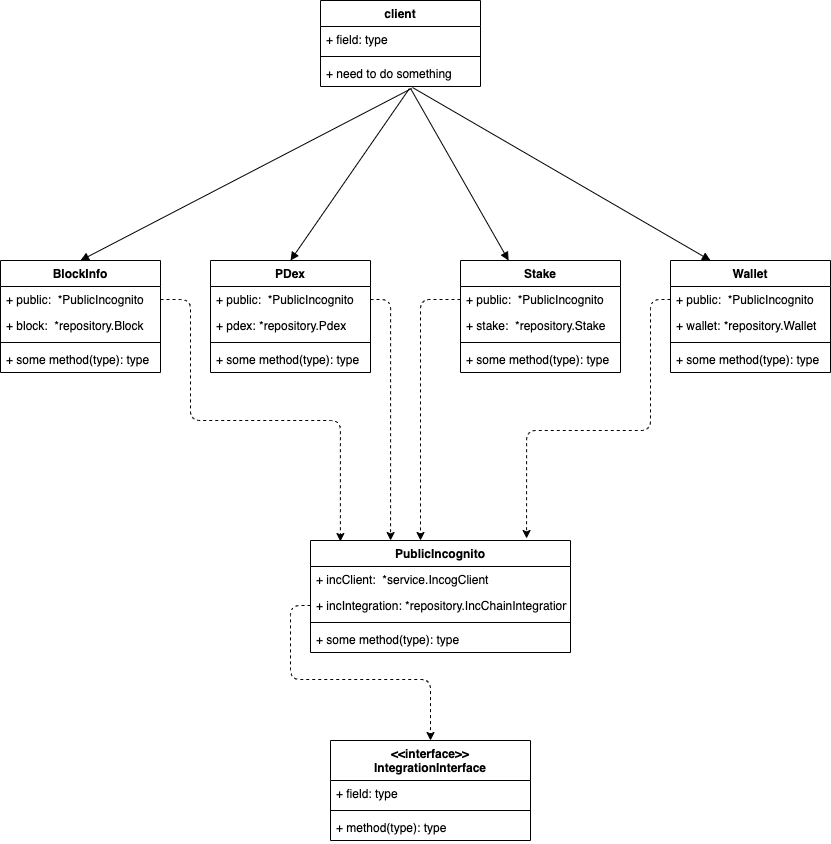

The diagram above was exported from draw.io. Its source (the exported page's mxGraphModel, read from the mxfile embedded in the PNG):
<mxGraphModel dx="1186" dy="1873" grid="1" gridSize="10" guides="1" tooltips="1" connect="1" arrows="1" fold="1" page="1" pageScale="1" pageWidth="850" pageHeight="1100" math="0" shadow="0">
  <root>
    <mxCell id="0" />
    <mxCell id="1" parent="0" />
    <mxCell id="RQuOUmAOnag4kXh_PHwA-5" value="PublicIncognito" style="swimlane;fontStyle=1;align=center;verticalAlign=top;childLayout=stackLayout;horizontal=1;startSize=26;horizontalStack=0;resizeParent=1;resizeParentMax=0;resizeLast=0;collapsible=1;marginBottom=0;" vertex="1" parent="1">
      <mxGeometry x="410" y="520" width="260" height="112" as="geometry" />
    </mxCell>
    <mxCell id="RQuOUmAOnag4kXh_PHwA-6" value="+ incClient:  *service.IncogClient" style="text;strokeColor=none;fillColor=none;align=left;verticalAlign=top;spacingLeft=4;spacingRight=4;overflow=hidden;rotatable=0;points=[[0,0.5],[1,0.5]];portConstraint=eastwest;" vertex="1" parent="RQuOUmAOnag4kXh_PHwA-5">
      <mxGeometry y="26" width="260" height="26" as="geometry" />
    </mxCell>
    <mxCell id="RQuOUmAOnag4kXh_PHwA-9" value="+ incIntegration: *repository.IncChainIntegration" style="text;strokeColor=none;fillColor=none;align=left;verticalAlign=top;spacingLeft=4;spacingRight=4;overflow=hidden;rotatable=0;points=[[0,0.5],[1,0.5]];portConstraint=eastwest;" vertex="1" parent="RQuOUmAOnag4kXh_PHwA-5">
      <mxGeometry y="52" width="260" height="26" as="geometry" />
    </mxCell>
    <mxCell id="RQuOUmAOnag4kXh_PHwA-7" value="" style="line;strokeWidth=1;fillColor=none;align=left;verticalAlign=middle;spacingTop=-1;spacingLeft=3;spacingRight=3;rotatable=0;labelPosition=right;points=[];portConstraint=eastwest;" vertex="1" parent="RQuOUmAOnag4kXh_PHwA-5">
      <mxGeometry y="78" width="260" height="8" as="geometry" />
    </mxCell>
    <mxCell id="RQuOUmAOnag4kXh_PHwA-8" value="+ some method(type): type" style="text;strokeColor=none;fillColor=none;align=left;verticalAlign=top;spacingLeft=4;spacingRight=4;overflow=hidden;rotatable=0;points=[[0,0.5],[1,0.5]];portConstraint=eastwest;" vertex="1" parent="RQuOUmAOnag4kXh_PHwA-5">
      <mxGeometry y="86" width="260" height="26" as="geometry" />
    </mxCell>
    <mxCell id="RQuOUmAOnag4kXh_PHwA-10" value="BlockInfo" style="swimlane;fontStyle=1;align=center;verticalAlign=top;childLayout=stackLayout;horizontal=1;startSize=26;horizontalStack=0;resizeParent=1;resizeParentMax=0;resizeLast=0;collapsible=1;marginBottom=0;" vertex="1" parent="1">
      <mxGeometry x="100" y="240" width="160" height="112" as="geometry" />
    </mxCell>
    <mxCell id="RQuOUmAOnag4kXh_PHwA-11" value="+ public:  *PublicIncognito" style="text;strokeColor=none;fillColor=none;align=left;verticalAlign=top;spacingLeft=4;spacingRight=4;overflow=hidden;rotatable=0;points=[[0,0.5],[1,0.5]];portConstraint=eastwest;" vertex="1" parent="RQuOUmAOnag4kXh_PHwA-10">
      <mxGeometry y="26" width="160" height="26" as="geometry" />
    </mxCell>
    <mxCell id="RQuOUmAOnag4kXh_PHwA-14" value="+ block:  *repository.Block" style="text;strokeColor=none;fillColor=none;align=left;verticalAlign=top;spacingLeft=4;spacingRight=4;overflow=hidden;rotatable=0;points=[[0,0.5],[1,0.5]];portConstraint=eastwest;" vertex="1" parent="RQuOUmAOnag4kXh_PHwA-10">
      <mxGeometry y="52" width="160" height="26" as="geometry" />
    </mxCell>
    <mxCell id="RQuOUmAOnag4kXh_PHwA-12" value="" style="line;strokeWidth=1;fillColor=none;align=left;verticalAlign=middle;spacingTop=-1;spacingLeft=3;spacingRight=3;rotatable=0;labelPosition=right;points=[];portConstraint=eastwest;" vertex="1" parent="RQuOUmAOnag4kXh_PHwA-10">
      <mxGeometry y="78" width="160" height="8" as="geometry" />
    </mxCell>
    <mxCell id="RQuOUmAOnag4kXh_PHwA-13" value="+ some method(type): type" style="text;strokeColor=none;fillColor=none;align=left;verticalAlign=top;spacingLeft=4;spacingRight=4;overflow=hidden;rotatable=0;points=[[0,0.5],[1,0.5]];portConstraint=eastwest;" vertex="1" parent="RQuOUmAOnag4kXh_PHwA-10">
      <mxGeometry y="86" width="160" height="26" as="geometry" />
    </mxCell>
    <mxCell id="RQuOUmAOnag4kXh_PHwA-15" value="PDex" style="swimlane;fontStyle=1;align=center;verticalAlign=top;childLayout=stackLayout;horizontal=1;startSize=26;horizontalStack=0;resizeParent=1;resizeParentMax=0;resizeLast=0;collapsible=1;marginBottom=0;" vertex="1" parent="1">
      <mxGeometry x="310" y="240" width="160" height="112" as="geometry" />
    </mxCell>
    <mxCell id="RQuOUmAOnag4kXh_PHwA-16" value="+ public:  *PublicIncognito" style="text;strokeColor=none;fillColor=none;align=left;verticalAlign=top;spacingLeft=4;spacingRight=4;overflow=hidden;rotatable=0;points=[[0,0.5],[1,0.5]];portConstraint=eastwest;" vertex="1" parent="RQuOUmAOnag4kXh_PHwA-15">
      <mxGeometry y="26" width="160" height="26" as="geometry" />
    </mxCell>
    <mxCell id="RQuOUmAOnag4kXh_PHwA-17" value="+ pdex:   *repository.Pdex" style="text;strokeColor=none;fillColor=none;align=left;verticalAlign=top;spacingLeft=4;spacingRight=4;overflow=hidden;rotatable=0;points=[[0,0.5],[1,0.5]];portConstraint=eastwest;" vertex="1" parent="RQuOUmAOnag4kXh_PHwA-15">
      <mxGeometry y="52" width="160" height="26" as="geometry" />
    </mxCell>
    <mxCell id="RQuOUmAOnag4kXh_PHwA-18" value="" style="line;strokeWidth=1;fillColor=none;align=left;verticalAlign=middle;spacingTop=-1;spacingLeft=3;spacingRight=3;rotatable=0;labelPosition=right;points=[];portConstraint=eastwest;" vertex="1" parent="RQuOUmAOnag4kXh_PHwA-15">
      <mxGeometry y="78" width="160" height="8" as="geometry" />
    </mxCell>
    <mxCell id="RQuOUmAOnag4kXh_PHwA-19" value="+ some method(type): type" style="text;strokeColor=none;fillColor=none;align=left;verticalAlign=top;spacingLeft=4;spacingRight=4;overflow=hidden;rotatable=0;points=[[0,0.5],[1,0.5]];portConstraint=eastwest;" vertex="1" parent="RQuOUmAOnag4kXh_PHwA-15">
      <mxGeometry y="86" width="160" height="26" as="geometry" />
    </mxCell>
    <mxCell id="RQuOUmAOnag4kXh_PHwA-20" value="Wallet" style="swimlane;fontStyle=1;align=center;verticalAlign=top;childLayout=stackLayout;horizontal=1;startSize=26;horizontalStack=0;resizeParent=1;resizeParentMax=0;resizeLast=0;collapsible=1;marginBottom=0;" vertex="1" parent="1">
      <mxGeometry x="770" y="240" width="160" height="112" as="geometry" />
    </mxCell>
    <mxCell id="RQuOUmAOnag4kXh_PHwA-21" value="+ public:  *PublicIncognito" style="text;strokeColor=none;fillColor=none;align=left;verticalAlign=top;spacingLeft=4;spacingRight=4;overflow=hidden;rotatable=0;points=[[0,0.5],[1,0.5]];portConstraint=eastwest;" vertex="1" parent="RQuOUmAOnag4kXh_PHwA-20">
      <mxGeometry y="26" width="160" height="26" as="geometry" />
    </mxCell>
    <mxCell id="RQuOUmAOnag4kXh_PHwA-22" value="+ wallet: *repository.Wallet" style="text;strokeColor=none;fillColor=none;align=left;verticalAlign=top;spacingLeft=4;spacingRight=4;overflow=hidden;rotatable=0;points=[[0,0.5],[1,0.5]];portConstraint=eastwest;" vertex="1" parent="RQuOUmAOnag4kXh_PHwA-20">
      <mxGeometry y="52" width="160" height="26" as="geometry" />
    </mxCell>
    <mxCell id="RQuOUmAOnag4kXh_PHwA-23" value="" style="line;strokeWidth=1;fillColor=none;align=left;verticalAlign=middle;spacingTop=-1;spacingLeft=3;spacingRight=3;rotatable=0;labelPosition=right;points=[];portConstraint=eastwest;" vertex="1" parent="RQuOUmAOnag4kXh_PHwA-20">
      <mxGeometry y="78" width="160" height="8" as="geometry" />
    </mxCell>
    <mxCell id="RQuOUmAOnag4kXh_PHwA-24" value="+ some method(type): type" style="text;strokeColor=none;fillColor=none;align=left;verticalAlign=top;spacingLeft=4;spacingRight=4;overflow=hidden;rotatable=0;points=[[0,0.5],[1,0.5]];portConstraint=eastwest;" vertex="1" parent="RQuOUmAOnag4kXh_PHwA-20">
      <mxGeometry y="86" width="160" height="26" as="geometry" />
    </mxCell>
    <mxCell id="RQuOUmAOnag4kXh_PHwA-25" value="Stake" style="swimlane;fontStyle=1;align=center;verticalAlign=top;childLayout=stackLayout;horizontal=1;startSize=26;horizontalStack=0;resizeParent=1;resizeParentMax=0;resizeLast=0;collapsible=1;marginBottom=0;" vertex="1" parent="1">
      <mxGeometry x="560" y="240" width="160" height="112" as="geometry" />
    </mxCell>
    <mxCell id="RQuOUmAOnag4kXh_PHwA-26" value="+ public:  *PublicIncognito" style="text;strokeColor=none;fillColor=none;align=left;verticalAlign=top;spacingLeft=4;spacingRight=4;overflow=hidden;rotatable=0;points=[[0,0.5],[1,0.5]];portConstraint=eastwest;" vertex="1" parent="RQuOUmAOnag4kXh_PHwA-25">
      <mxGeometry y="26" width="160" height="26" as="geometry" />
    </mxCell>
    <mxCell id="RQuOUmAOnag4kXh_PHwA-27" value="+ stake:  *repository.Stake" style="text;strokeColor=none;fillColor=none;align=left;verticalAlign=top;spacingLeft=4;spacingRight=4;overflow=hidden;rotatable=0;points=[[0,0.5],[1,0.5]];portConstraint=eastwest;" vertex="1" parent="RQuOUmAOnag4kXh_PHwA-25">
      <mxGeometry y="52" width="160" height="26" as="geometry" />
    </mxCell>
    <mxCell id="RQuOUmAOnag4kXh_PHwA-28" value="" style="line;strokeWidth=1;fillColor=none;align=left;verticalAlign=middle;spacingTop=-1;spacingLeft=3;spacingRight=3;rotatable=0;labelPosition=right;points=[];portConstraint=eastwest;" vertex="1" parent="RQuOUmAOnag4kXh_PHwA-25">
      <mxGeometry y="78" width="160" height="8" as="geometry" />
    </mxCell>
    <mxCell id="RQuOUmAOnag4kXh_PHwA-29" value="+ some method(type): type" style="text;strokeColor=none;fillColor=none;align=left;verticalAlign=top;spacingLeft=4;spacingRight=4;overflow=hidden;rotatable=0;points=[[0,0.5],[1,0.5]];portConstraint=eastwest;" vertex="1" parent="RQuOUmAOnag4kXh_PHwA-25">
      <mxGeometry y="86" width="160" height="26" as="geometry" />
    </mxCell>
    <mxCell id="RQuOUmAOnag4kXh_PHwA-31" style="edgeStyle=orthogonalEdgeStyle;rounded=1;orthogonalLoop=1;jettySize=auto;html=1;dashed=1;entryX=0.115;entryY=0.009;entryDx=0;entryDy=0;entryPerimeter=0;" edge="1" parent="1" source="RQuOUmAOnag4kXh_PHwA-11" target="RQuOUmAOnag4kXh_PHwA-5">
      <mxGeometry relative="1" as="geometry">
        <mxPoint x="440" y="500" as="targetPoint" />
        <Array as="points">
          <mxPoint x="290" y="279" />
          <mxPoint x="290" y="400" />
          <mxPoint x="440" y="400" />
        </Array>
      </mxGeometry>
    </mxCell>
    <mxCell id="RQuOUmAOnag4kXh_PHwA-32" style="edgeStyle=orthogonalEdgeStyle;rounded=1;orthogonalLoop=1;jettySize=auto;html=1;entryX=0.308;entryY=0;entryDx=0;entryDy=0;entryPerimeter=0;dashed=1;" edge="1" parent="1" source="RQuOUmAOnag4kXh_PHwA-16" target="RQuOUmAOnag4kXh_PHwA-5">
      <mxGeometry relative="1" as="geometry" />
    </mxCell>
    <mxCell id="RQuOUmAOnag4kXh_PHwA-33" style="edgeStyle=orthogonalEdgeStyle;rounded=1;orthogonalLoop=1;jettySize=auto;html=1;dashed=1;" edge="1" parent="1" source="RQuOUmAOnag4kXh_PHwA-26" target="RQuOUmAOnag4kXh_PHwA-5">
      <mxGeometry relative="1" as="geometry">
        <Array as="points">
          <mxPoint x="520" y="279" />
        </Array>
      </mxGeometry>
    </mxCell>
    <mxCell id="RQuOUmAOnag4kXh_PHwA-34" style="edgeStyle=orthogonalEdgeStyle;rounded=1;orthogonalLoop=1;jettySize=auto;html=1;entryX=0.831;entryY=-0.018;entryDx=0;entryDy=0;entryPerimeter=0;dashed=1;" edge="1" parent="1" source="RQuOUmAOnag4kXh_PHwA-21" target="RQuOUmAOnag4kXh_PHwA-5">
      <mxGeometry relative="1" as="geometry">
        <Array as="points">
          <mxPoint x="750" y="279" />
          <mxPoint x="750" y="410" />
          <mxPoint x="626" y="410" />
        </Array>
      </mxGeometry>
    </mxCell>
    <mxCell id="RQuOUmAOnag4kXh_PHwA-35" value="" style="html=1;verticalAlign=bottom;endArrow=block;entryX=0.5;entryY=0;entryDx=0;entryDy=0;exitX=0.569;exitY=1.077;exitDx=0;exitDy=0;exitPerimeter=0;" edge="1" parent="1" source="RQuOUmAOnag4kXh_PHwA-45" target="RQuOUmAOnag4kXh_PHwA-10">
      <mxGeometry width="80" relative="1" as="geometry">
        <mxPoint x="490" y="50" as="sourcePoint" />
        <mxPoint x="350" y="100" as="targetPoint" />
      </mxGeometry>
    </mxCell>
    <mxCell id="RQuOUmAOnag4kXh_PHwA-36" value="" style="html=1;verticalAlign=bottom;endArrow=block;entryX=0.5;entryY=0;entryDx=0;entryDy=0;exitX=0.556;exitY=1.077;exitDx=0;exitDy=0;exitPerimeter=0;" edge="1" parent="1" source="RQuOUmAOnag4kXh_PHwA-45" target="RQuOUmAOnag4kXh_PHwA-15">
      <mxGeometry width="80" relative="1" as="geometry">
        <mxPoint x="480" y="70" as="sourcePoint" />
        <mxPoint x="220" y="286" as="targetPoint" />
      </mxGeometry>
    </mxCell>
    <mxCell id="RQuOUmAOnag4kXh_PHwA-37" value="" style="html=1;verticalAlign=bottom;endArrow=block;exitX=0.563;exitY=1.077;exitDx=0;exitDy=0;exitPerimeter=0;" edge="1" parent="1" source="RQuOUmAOnag4kXh_PHwA-45" target="RQuOUmAOnag4kXh_PHwA-25">
      <mxGeometry width="80" relative="1" as="geometry">
        <mxPoint x="490" y="50" as="sourcePoint" />
        <mxPoint x="260" y="286" as="targetPoint" />
      </mxGeometry>
    </mxCell>
    <mxCell id="RQuOUmAOnag4kXh_PHwA-38" value="" style="html=1;verticalAlign=bottom;endArrow=block;entryX=0.25;entryY=0;entryDx=0;entryDy=0;exitX=0.575;exitY=1.038;exitDx=0;exitDy=0;exitPerimeter=0;" edge="1" parent="1" source="RQuOUmAOnag4kXh_PHwA-45" target="RQuOUmAOnag4kXh_PHwA-20">
      <mxGeometry width="80" relative="1" as="geometry">
        <mxPoint x="490" y="40" as="sourcePoint" />
        <mxPoint x="290" y="276" as="targetPoint" />
      </mxGeometry>
    </mxCell>
    <mxCell id="RQuOUmAOnag4kXh_PHwA-42" value="client" style="swimlane;fontStyle=1;align=center;verticalAlign=top;childLayout=stackLayout;horizontal=1;startSize=26;horizontalStack=0;resizeParent=1;resizeParentMax=0;resizeLast=0;collapsible=1;marginBottom=0;" vertex="1" parent="1">
      <mxGeometry x="420" y="-20" width="160" height="86" as="geometry" />
    </mxCell>
    <mxCell id="RQuOUmAOnag4kXh_PHwA-43" value="+ field: type" style="text;strokeColor=none;fillColor=none;align=left;verticalAlign=top;spacingLeft=4;spacingRight=4;overflow=hidden;rotatable=0;points=[[0,0.5],[1,0.5]];portConstraint=eastwest;" vertex="1" parent="RQuOUmAOnag4kXh_PHwA-42">
      <mxGeometry y="26" width="160" height="26" as="geometry" />
    </mxCell>
    <mxCell id="RQuOUmAOnag4kXh_PHwA-44" value="" style="line;strokeWidth=1;fillColor=none;align=left;verticalAlign=middle;spacingTop=-1;spacingLeft=3;spacingRight=3;rotatable=0;labelPosition=right;points=[];portConstraint=eastwest;" vertex="1" parent="RQuOUmAOnag4kXh_PHwA-42">
      <mxGeometry y="52" width="160" height="8" as="geometry" />
    </mxCell>
    <mxCell id="RQuOUmAOnag4kXh_PHwA-45" value="+ need to do something" style="text;strokeColor=none;fillColor=none;align=left;verticalAlign=top;spacingLeft=4;spacingRight=4;overflow=hidden;rotatable=0;points=[[0,0.5],[1,0.5]];portConstraint=eastwest;" vertex="1" parent="RQuOUmAOnag4kXh_PHwA-42">
      <mxGeometry y="60" width="160" height="26" as="geometry" />
    </mxCell>
    <mxCell id="RQuOUmAOnag4kXh_PHwA-50" value="&lt;&lt;interface&gt;&gt; &#10;IntegrationInterface&#10;" style="swimlane;fontStyle=1;align=center;verticalAlign=top;childLayout=stackLayout;horizontal=1;startSize=40;horizontalStack=0;resizeParent=1;resizeParentMax=0;resizeLast=0;collapsible=1;marginBottom=0;" vertex="1" parent="1">
      <mxGeometry x="430" y="720" width="200" height="100" as="geometry" />
    </mxCell>
    <mxCell id="RQuOUmAOnag4kXh_PHwA-51" value="+ field: type" style="text;strokeColor=none;fillColor=none;align=left;verticalAlign=top;spacingLeft=4;spacingRight=4;overflow=hidden;rotatable=0;points=[[0,0.5],[1,0.5]];portConstraint=eastwest;" vertex="1" parent="RQuOUmAOnag4kXh_PHwA-50">
      <mxGeometry y="40" width="200" height="26" as="geometry" />
    </mxCell>
    <mxCell id="RQuOUmAOnag4kXh_PHwA-52" value="" style="line;strokeWidth=1;fillColor=none;align=left;verticalAlign=middle;spacingTop=-1;spacingLeft=3;spacingRight=3;rotatable=0;labelPosition=right;points=[];portConstraint=eastwest;" vertex="1" parent="RQuOUmAOnag4kXh_PHwA-50">
      <mxGeometry y="66" width="200" height="8" as="geometry" />
    </mxCell>
    <mxCell id="RQuOUmAOnag4kXh_PHwA-53" value="+ method(type): type" style="text;strokeColor=none;fillColor=none;align=left;verticalAlign=top;spacingLeft=4;spacingRight=4;overflow=hidden;rotatable=0;points=[[0,0.5],[1,0.5]];portConstraint=eastwest;" vertex="1" parent="RQuOUmAOnag4kXh_PHwA-50">
      <mxGeometry y="74" width="200" height="26" as="geometry" />
    </mxCell>
    <mxCell id="RQuOUmAOnag4kXh_PHwA-54" style="edgeStyle=orthogonalEdgeStyle;rounded=1;orthogonalLoop=1;jettySize=auto;html=1;dashed=1;" edge="1" parent="1" source="RQuOUmAOnag4kXh_PHwA-9" target="RQuOUmAOnag4kXh_PHwA-50">
      <mxGeometry relative="1" as="geometry" />
    </mxCell>
  </root>
</mxGraphModel>